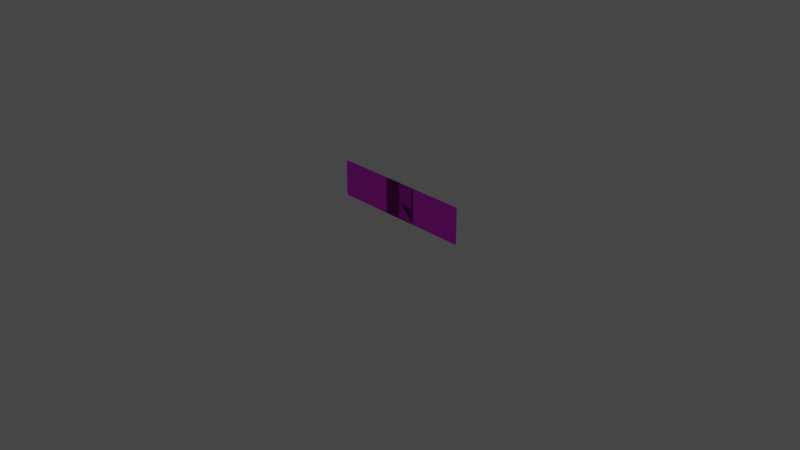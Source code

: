 # Source: SmallSign.blend  (saved by Blender 3.6.11; exported with 4.5.12 LTS)
import bpy
from mathutils import Matrix  # noqa: F401  (used for matrix-valued properties, if any)

bpy.ops.wm.read_factory_settings(use_empty=True)
scene = bpy.context.scene
scene.name = 'Scene'

# ---- collections
col_collection = bpy.data.collections.new('Collection'); scene.collection.children.link(col_collection)

# ---- images (referenced by path relative to the original .blend; pixels are not part of the script)
import os
ASSET_DIR = os.environ.get("B2B_ASSET_DIR", "")  # directory of the original .blend (textures are referenced by path, not embedded)
HERE = os.path.dirname(os.path.abspath(__file__))  # packed textures are extracted next to this script under _unpacked/

def load_image(name, relpath, width, height, colorspace="sRGB"):
    """Load a texture the original file referenced (path relative to the .blend, or extracted next to this script)."""
    p = next((c for c in (os.path.join(HERE, relpath), os.path.join(ASSET_DIR, relpath)) if relpath and os.path.exists(c)), "")
    if p:
        img = bpy.data.images.load(p, check_existing=True)
        img.name = name
    else:  # same state as the original file: an image datablock whose file is absent (Cycles renders it pink)
        img = bpy.data.images.new(name, width, height)
        img.source = "FILE"
        img.filepath = "//" + (relpath or name)
    img.colorspace_settings.name = colorspace
    return img
img_signatlas_png = load_image('SignAtlas.png', 'SignAtlas.png', 1024, 1024, 'sRGB')

# ---- materials (node trees are filled in below, after node groups)
mat_material_001 = bpy.data.materials.new('Material.001')
mat_material_001.use_transparent_shadow = False

# ---- material node trees
mat_material_001.use_nodes = True; mat_material_001.node_tree.nodes.clear()
_N = mat_material_001.node_tree.nodes; _L = mat_material_001.node_tree.links
n0 = _N.new('ShaderNodeBsdfPrincipled'); n0.name = 'Principled BSDF'; n0.location = (10, 300)
n0.distribution = 'GGX'
n0.subsurface_method = 'RANDOM_WALK_SKIN'
n0.inputs[3].default_value = 1.45
n0.inputs[27].default_value = (0.0, 0.0, 0.0, 1.0)
n0.inputs[28].default_value = 1.0
n1 = _N.new('ShaderNodeOutputMaterial'); n1.name = 'Material Output'; n1.location = (300, 300)
n2 = _N.new('ShaderNodeTexImage'); n2.name = 'Image Texture'; n2.location = (-280, 280)
n2.image = img_signatlas_png
_L.new(n0.outputs[0], n1.inputs[0])
_L.new(n2.outputs[0], n0.inputs[0])
n1.is_active_output = True

# ---- world
world_world = bpy.data.worlds.new('World'); scene.world = world_world
world_world.use_nodes = True; world_world.node_tree.nodes.clear()
_N = world_world.node_tree.nodes; _L = world_world.node_tree.links
n0 = _N.new('ShaderNodeOutputWorld'); n0.name = 'World Output'; n0.location = (300, 300)
n1 = _N.new('ShaderNodeBackground'); n1.name = 'Background'; n1.location = (10, 300)
n1.inputs[0].default_value = (0.05088, 0.05088, 0.05088, 1.0)
_L.new(n1.outputs[0], n0.inputs[0])
n0.is_active_output = True
world_world.color = (0.05088, 0.05088, 0.05088)
world_world.use_sun_shadow = False
world_world.sun_shadow_jitter_overblur = 0.0

# ---- cameras
cam_camera = bpy.data.cameras.new('Camera')
cam_camera.clip_end = 100.0
cam_camera.ortho_scale = 7.314

# ---- lights
light_light = bpy.data.lights.new('Light', 'POINT')
light_light.transmission_factor = 0.0
light_light.energy = 1000.0
light_light.shadow_soft_size = 0.1
light_light.shadow_maximum_resolution = 0.006
light_light.use_absolute_resolution = True

# ---- meshes
me_plane = bpy.data.meshes.new('Plane')
me_plane.from_pydata([(0.195, 3.194e-08, 0.005049), (-0.195, -2.142e-09, 0.005049), (0.195, 2.142e-09, 0.395), (-0.195, -3.194e-08, 0.395), (0.18, 3.064e-08, 0.0), (-0.18, -8.349e-10, 0.0), (-0.18, -3.064e-08, 0.4), (0.18, 8.349e-10, 0.4), (0.2, 2.583e-09, 0.38), (0.2, 3.239e-08, 0.02), (-0.2, -2.583e-09, 0.02), (-0.2, -3.239e-08, 0.38), (0.18, 3.064e-08, 0.02), (0.18, 8.349e-10, 0.38), (-0.18, -8.349e-10, 0.02), (-0.18, -3.064e-08, 0.38)], [], [(15, 11, 3, 6), (8, 13, 7, 2), (13, 15, 6, 7), (4, 5, 14, 12), (12, 14, 15, 13), (0, 4, 12, 9), (9, 12, 13, 8), (5, 1, 10, 14), (14, 10, 11, 15)])
_uv = me_plane.uv_layers.new(name='UVMap')
_uv.uv.foreach_set('vector', [0.9274, 0.9274, 0.9749, 0.9274, 0.9629, 0.9629, 0.9274, 0.9749, 0.0251, 0.9274, 0.07259, 0.9274, 0.07259, 0.9749, 0.03708, 0.9629, 0.07259, 0.9274, 0.9274, 0.9274, 0.9274, 0.9749, 0.07259, 0.9749, 0.07259, 0.0251, 0.9274, 0.02509, 0.9274, 0.07259, 0.07259, 0.07259, 0.07259, 0.07259, 0.9274, 0.07259, 0.9274, 0.9274, 0.07259, 0.9274, 0.03708, 0.03708, 0.07259, 0.0251, 0.07259, 0.07259, 0.02509, 0.07259, 0.02509, 0.07259, 0.07259, 0.07259, 0.07259, 0.9274, 0.0251, 0.9274, 0.9274, 0.02509, 0.9629, 0.03708, 0.9749, 0.07259, 0.9274, 0.07259, 0.9274, 0.07259, 0.9749, 0.07259, 0.9749, 0.9274, 0.9274, 0.9274])
me_plane.materials.append(mat_material_001)
me_plane.update()
me_plane_001 = bpy.data.meshes.new('Plane.001')
me_plane_001.from_pydata([(0.795, 3.194e-08, 0.005049), (-0.795, -2.142e-09, 0.005049), (0.795, 2.142e-09, 0.395), (-0.795, -3.194e-08, 0.395), (0.78, 3.064e-08, 0.0), (-0.78, -8.349e-10, 0.0), (-0.78, -3.064e-08, 0.4), (0.78, 8.349e-10, 0.4), (0.8, 2.583e-09, 0.38), (0.8, 3.239e-08, 0.02), (-0.8, -2.583e-09, 0.02), (-0.8, -3.239e-08, 0.38), (0.78, 3.064e-08, 0.02), (0.78, 8.349e-10, 0.38), (-0.78, -8.349e-10, 0.02), (-0.78, -3.064e-08, 0.38)], [], [(15, 11, 3, 6), (8, 13, 7, 2), (13, 15, 6, 7), (4, 5, 14, 12), (12, 14, 15, 13), (0, 4, 12, 9), (9, 12, 13, 8), (5, 1, 10, 14), (14, 10, 11, 15)])
_uv = me_plane_001.uv_layers.new(name='UVMap')
_uv.uv.foreach_set('vector', [3.934, 0.9371, 3.984, 0.9371, 3.972, 0.9734, 3.934, 0.9857, 0.01284, 0.9371, 0.06248, 0.9371, 0.06248, 0.9857, 0.02537, 0.9734, 0.06248, 0.9371, 3.934, 0.9371, 3.934, 0.9857, 0.06248, 0.9857, 0.06248, 0.01432, 3.934, 0.01432, 3.934, 0.06289, 0.06248, 0.06289, 0.06248, 0.06289, 3.934, 0.06289, 3.934, 0.9371, 0.06248, 0.9371, 0.02537, 0.02658, 0.06248, 0.01432, 0.06248, 0.06289, 0.01284, 0.06289, 0.01284, 0.06289, 0.06248, 0.06289, 0.06248, 0.9371, 0.01284, 0.9371, 3.934, 0.01432, 3.972, 0.02658, 3.984, 0.06289, 3.934, 0.06289, 3.934, 0.06289, 3.984, 0.06289, 3.984, 0.9371, 3.934, 0.9371])
me_plane_001.materials.append(mat_material_001)
me_plane_001.update()

# ---- objects
ob_light = bpy.data.objects.new('Light', light_light)
ob_camera = bpy.data.objects.new('Camera', cam_camera)
ob_smallsign = bpy.data.objects.new('SmallSign', me_plane)
ob_largesign = bpy.data.objects.new('LargeSign', me_plane_001)

# ---- transforms, parenting, visibility, modifiers, constraints
ob_light.location = (4.076, 1.005, 5.904)
ob_light.rotation_euler = (0.6503, 0.05522, 1.866)
ob_light.lock_rotations_4d = False
ob_light.empty_display_type = 'ARROWS'
ob_light.color = (0.0, 0.0, 0.0, 0.0)
ob_light.lineart.crease_threshold = 0.0
ob_camera.location = (7.359, -6.926, 4.958)
ob_camera.rotation_euler = (1.109, 0.0, 0.8149)
ob_camera.lock_rotations_4d = False
ob_camera.empty_display_type = 'ARROWS'
ob_camera.color = (0.0, 0.0, 0.0, 0.0)
ob_camera.display_type = 'WIRE'
ob_camera.lineart.crease_threshold = 0.0
ob_smallsign.location = (0.0, 0.0, 0.0)
ob_largesign.location = (0.0, 0.0, 0.0)

# ---- collection membership
col_collection.objects.link(ob_light)
col_collection.objects.link(ob_camera)
col_collection.objects.link(ob_smallsign)
col_collection.objects.link(ob_largesign)

# ---- scene / render settings (as saved in the file)
scene.camera = ob_camera
scene.frame_start = 1; scene.frame_end = 250; scene.frame_set(1)
scene.render.engine = 'BLENDER_EEVEE_NEXT'
scene.cycles.sampling_pattern = 'TABULATED_SOBOL'
scene.view_settings.view_transform = 'Filmic'
bpy.context.view_layer.update()
